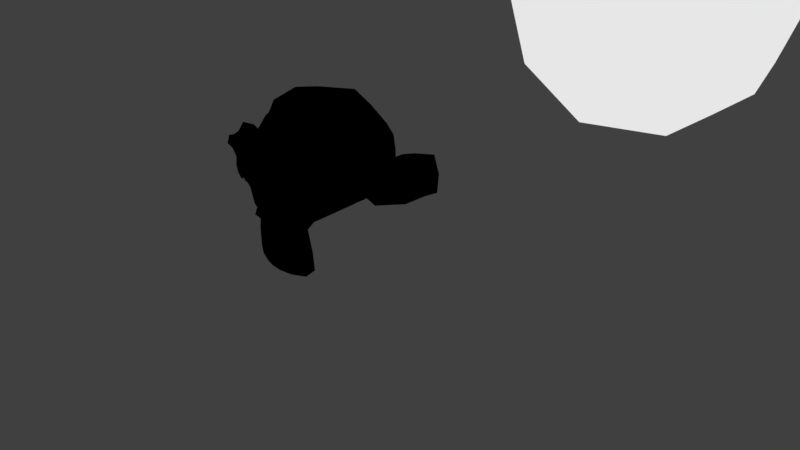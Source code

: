 # Source: cell_shading_test.blend  (saved by Blender 2.77.0; exported with 4.5.12 LTS)
import bpy
from mathutils import Matrix  # noqa: F401  (used for matrix-valued properties, if any)

bpy.ops.wm.read_factory_settings(use_empty=True)
scene = bpy.context.scene
scene.name = 'Scene'

# ---- collections
col_collection_1 = bpy.data.collections.new('Collection 1'); scene.collection.children.link(col_collection_1)

# ---- materials (node trees are filled in below, after node groups)
mat_material = bpy.data.materials.new('Material')
mat_material.alpha_threshold = 0.0
mat_material.roughness = 0.5
mat_skin = bpy.data.materials.new('Skin')
mat_skin.alpha_threshold = 0.0
mat_skin.roughness = 0.5
mat_edge = bpy.data.materials.new('Edge')
mat_edge.alpha_threshold = 0.0
mat_edge.roughness = 0.5

# ---- material node trees
mat_material.use_nodes = True; mat_material.node_tree.nodes.clear()
_N = mat_material.node_tree.nodes; _L = mat_material.node_tree.links
n0 = _N.new('ShaderNodeOutputMaterial'); n0.name = 'Material Output'; n0.location = (300, 300)
n1 = _N.new('ShaderNodeBsdfDiffuse'); n1.name = 'Diffuse BSDF'; n1.location = (10, 300)
n2 = _N.new('ShaderNodeEmission'); n2.name = 'Emission'; n2.location = (-205, 270)
n2.inputs[0].default_value = (0.8, 0.8, 0.8, 1.0)
_L.new(n2.outputs[0], n0.inputs[0])
n0.is_active_output = True
mat_skin.use_nodes = True; mat_skin.node_tree.nodes.clear()
_N = mat_skin.node_tree.nodes; _L = mat_skin.node_tree.links
n0 = _N.new('ShaderNodeOutputMaterial'); n0.name = 'Material Output'; n0.location = (300, 300)
n1 = _N.new('ShaderNodeBsdfDiffuse'); n1.name = 'Diffuse BSDF'; n1.location = (10, 300)
n2 = _N.new('ShaderNodeScript'); n2.name = 'Script'; n2.location = (-237, 268)
n2.inputs[0].default_value = (1.0, 0.64, 0.47, 1.0)
n2.inputs[1].default_value = (0.1543, 0.1543, 0.1543, 1.0)
n2.inputs[2].default_value = (0.7695, 0.3289, 0.219, 1.0)
n2.inputs[3].default_value = 0.9
n2.inputs[4].default_value = 0.0
n2.inputs[5].default_value = 0.3
n2.inputs[6].default_value = 0.0
_L.new(n2.outputs[0], n0.inputs[0])
n0.is_active_output = True
mat_edge.use_nodes = True; mat_edge.node_tree.nodes.clear()
_N = mat_edge.node_tree.nodes; _L = mat_edge.node_tree.links
n0 = _N.new('ShaderNodeOutputMaterial'); n0.name = 'Material Output'; n0.location = (300, 300)
n1 = _N.new('ShaderNodeBsdfDiffuse'); n1.name = 'Diffuse BSDF'; n1.location = (10, 300)
n2 = _N.new('ShaderNodeScript'); n2.name = 'Script'; n2.location = (-237, 268)
n2.inputs[0].default_value = (0.0, 0.0, 0.0, 1.0)
_L.new(n2.outputs[0], n0.inputs[0])
n0.is_active_output = True

# ---- world
world_world = bpy.data.worlds.new('World'); scene.world = world_world
world_world.color = (0.05088, 0.05088, 0.05088)
world_world.use_sun_shadow = False
world_world.sun_shadow_jitter_overblur = 0.0
world_world.cycles.sampling_method = 'MANUAL'

# ---- cameras
cam_camera = bpy.data.cameras.new('Camera')
cam_camera.clip_end = 100.0
cam_camera.lens = 35.0
cam_camera.sensor_width = 32.0
cam_camera.sensor_height = 18.0
cam_camera.ortho_scale = 7.314
cam_camera.dof.focus_distance = 0.0

# ---- lights
light_lamp = bpy.data.lights.new('Lamp', 'POINT')
light_lamp.transmission_factor = 0.0
light_lamp.cutoff_distance = 30.0
light_lamp.energy = 100.0
light_lamp.shadow_buffer_clip_start = 1.001
light_lamp.shadow_soft_size = 0.1
light_lamp.shadow_maximum_resolution = 0.006
light_lamp.use_absolute_resolution = True

# ---- meshes
me_icosphere = bpy.data.meshes.new('Icosphere')
me_icosphere.from_pydata([(0.0, 0.0, -1.0), (0.7236, -0.5257, -0.4472), (-0.2764, -0.8506, -0.4472), (-0.8944, 0.0, -0.4472), (-0.2764, 0.8506, -0.4472), (0.7236, 0.5257, -0.4472), (0.2764, -0.8506, 0.4472), (-0.7236, -0.5257, 0.4472), (-0.7236, 0.5257, 0.4472), (0.2764, 0.8506, 0.4472), (0.8944, 0.0, 0.4472), (0.0, 0.0, 1.0), (-0.1625, -0.5, -0.8507), (0.4253, -0.309, -0.8507), (0.2629, -0.809, -0.5257), (0.8506, 0.0, -0.5257), (0.4253, 0.309, -0.8507), (-0.5257, 0.0, -0.8507), (-0.6882, -0.5, -0.5257), (-0.1625, 0.5, -0.8507), (-0.6882, 0.5, -0.5257), (0.2629, 0.809, -0.5257), (0.9511, -0.309, 0.0), (0.9511, 0.309, 0.0), (0.0, -1.0, 0.0), (0.5878, -0.809, 0.0), (-0.9511, -0.309, 0.0), (-0.5878, -0.809, 0.0), (-0.5878, 0.809, 0.0), (-0.9511, 0.309, 0.0), (0.5878, 0.809, 0.0), (0.0, 1.0, 0.0), (0.6882, -0.5, 0.5257), (-0.2629, -0.809, 0.5257), (-0.8506, 0.0, 0.5257), (-0.2629, 0.809, 0.5257), (0.6882, 0.5, 0.5257), (0.1625, -0.5, 0.8507), (0.5257, 0.0, 0.8507), (-0.4253, -0.309, 0.8507), (-0.4253, 0.309, 0.8507), (0.1625, 0.5, 0.8507)], [], [(0, 13, 12), (1, 13, 15), (0, 12, 17), (0, 17, 19), (0, 19, 16), (1, 15, 22), (2, 14, 24), (3, 18, 26), (4, 20, 28), (5, 21, 30), (1, 22, 25), (2, 24, 27), (3, 26, 29), (4, 28, 31), (5, 30, 23), (6, 32, 37), (7, 33, 39), (8, 34, 40), (9, 35, 41), (10, 36, 38), (38, 41, 11), (38, 36, 41), (36, 9, 41), (41, 40, 11), (41, 35, 40), (35, 8, 40), (40, 39, 11), (40, 34, 39), (34, 7, 39), (39, 37, 11), (39, 33, 37), (33, 6, 37), (37, 38, 11), (37, 32, 38), (32, 10, 38), (23, 36, 10), (23, 30, 36), (30, 9, 36), (31, 35, 9), (31, 28, 35), (28, 8, 35), (29, 34, 8), (29, 26, 34), (26, 7, 34), (27, 33, 7), (27, 24, 33), (24, 6, 33), (25, 32, 6), (25, 22, 32), (22, 10, 32), (30, 31, 9), (30, 21, 31), (21, 4, 31), (28, 29, 8), (28, 20, 29), (20, 3, 29), (26, 27, 7), (26, 18, 27), (18, 2, 27), (24, 25, 6), (24, 14, 25), (14, 1, 25), (22, 23, 10), (22, 15, 23), (15, 5, 23), (16, 21, 5), (16, 19, 21), (19, 4, 21), (19, 20, 4), (19, 17, 20), (17, 3, 20), (17, 18, 3), (17, 12, 18), (12, 2, 18), (15, 16, 5), (15, 13, 16), (13, 0, 16), (12, 14, 2), (12, 13, 14), (13, 1, 14)])
me_icosphere.materials.append(mat_material)
me_icosphere.use_remesh_preserve_volume = False
me_icosphere.use_remesh_preserve_attributes = False
me_icosphere.use_mirror_vertex_groups = False
me_icosphere.update()
me_suzanne = bpy.data.meshes.new('Suzanne')
me_suzanne.from_pydata([(0.4375, -0.7656, 0.1641), (-0.4375, -0.7656, 0.1641), (0.5, -0.6875, 0.09375), (-0.5, -0.6875, 0.09375), (0.5469, -0.5781, 0.05469), (-0.5469, -0.5781, 0.05469), (0.3516, -0.6172, -0.02344), (-0.3516, -0.6172, -0.02344), (0.3516, -0.7188, 0.03125), (-0.3516, -0.7188, 0.03125), (0.3516, -0.7812, 0.1328), (-0.3516, -0.7812, 0.1328), (0.2734, -0.7969, 0.1641), (-0.2734, -0.7969, 0.1641), (0.2031, -0.7422, 0.09375), (-0.2031, -0.7422, 0.09375), (0.1562, -0.6484, 0.05469), (-0.1562, -0.6484, 0.05469), (0.07812, -0.6562, 0.2422), (-0.07812, -0.6562, 0.2422), (0.1406, -0.7422, 0.2422), (-0.1406, -0.7422, 0.2422), (0.2422, -0.7969, 0.2422), (-0.2422, -0.7969, 0.2422), (0.2734, -0.7969, 0.3281), (-0.2734, -0.7969, 0.3281), (0.2031, -0.7422, 0.3906), (-0.2031, -0.7422, 0.3906), (0.1562, -0.6484, 0.4375), (-0.1562, -0.6484, 0.4375), (0.3516, -0.6172, 0.5156), (-0.3516, -0.6172, 0.5156), (0.3516, -0.7188, 0.4531), (-0.3516, -0.7188, 0.4531), (0.3516, -0.7812, 0.3594), (-0.3516, -0.7812, 0.3594), (0.4375, -0.7656, 0.3281), (-0.4375, -0.7656, 0.3281), (0.5, -0.6875, 0.3906), (-0.5, -0.6875, 0.3906), (0.5469, -0.5781, 0.4375), (-0.5469, -0.5781, 0.4375), (0.625, -0.5625, 0.2422), (-0.625, -0.5625, 0.2422), (0.5625, -0.6719, 0.2422), (-0.5625, -0.6719, 0.2422), (0.4688, -0.7578, 0.2422), (-0.4688, -0.7578, 0.2422), (0.4766, -0.7734, 0.2422), (-0.4766, -0.7734, 0.2422), (0.4453, -0.7812, 0.3359), (-0.4453, -0.7812, 0.3359), (0.3516, -0.8047, 0.375), (-0.3516, -0.8047, 0.375), (0.2656, -0.8203, 0.3359), (-0.2656, -0.8203, 0.3359), (0.2266, -0.8203, 0.2422), (-0.2266, -0.8203, 0.2422), (0.2656, -0.8203, 0.1562), (-0.2656, -0.8203, 0.1562), (0.3516, -0.8281, 0.2422), (-0.3516, -0.8281, 0.2422), (0.3516, -0.8047, 0.1172), (-0.3516, -0.8047, 0.1172), (0.4453, -0.7812, 0.1562), (-0.4453, -0.7812, 0.1562), (0.0, -0.7422, 0.4297), (0.0, -0.8203, 0.3516), (0.0, -0.7344, -0.6797), (0.0, -0.7812, -0.3203), (0.0, -0.7969, -0.1875), (0.0, -0.7188, -0.7734), (0.0, -0.6016, 0.4062), (0.0, -0.5703, 0.5703), (0.0, 0.5469, 0.8984), (0.0, 0.8516, 0.5625), (0.0, 0.8281, 0.07031), (0.0, 0.3516, -0.3828), (0.2031, -0.5625, -0.1875), (-0.2031, -0.5625, -0.1875), (0.3125, -0.5703, -0.4375), (-0.3125, -0.5703, -0.4375), (0.3516, -0.5703, -0.6953), (-0.3516, -0.5703, -0.6953), (0.3672, -0.5312, -0.8906), (-0.3672, -0.5312, -0.8906), (0.3281, -0.5234, -0.9453), (-0.3281, -0.5234, -0.9453), (0.1797, -0.5547, -0.9688), (-0.1797, -0.5547, -0.9688), (0.0, -0.5781, -0.9844), (0.4375, -0.5312, -0.1406), (-0.4375, -0.5312, -0.1406), (0.6328, -0.5391, -0.03906), (-0.6328, -0.5391, -0.03906), (0.8281, -0.4453, 0.1484), (-0.8281, -0.4453, 0.1484), (0.8594, -0.5938, 0.4297), (-0.8594, -0.5938, 0.4297), (0.7109, -0.625, 0.4844), (-0.7109, -0.625, 0.4844), (0.4922, -0.6875, 0.6016), (-0.4922, -0.6875, 0.6016), (0.3203, -0.7344, 0.7578), (-0.3203, -0.7344, 0.7578), (0.1562, -0.7578, 0.7188), (-0.1562, -0.7578, 0.7188), (0.0625, -0.75, 0.4922), (-0.0625, -0.75, 0.4922), (0.1641, -0.7734, 0.4141), (-0.1641, -0.7734, 0.4141), (0.125, -0.7656, 0.3047), (-0.125, -0.7656, 0.3047), (0.2031, -0.7422, 0.09375), (-0.2031, -0.7422, 0.09375), (0.375, -0.7031, 0.01562), (-0.375, -0.7031, 0.01562), (0.4922, -0.6719, 0.0625), (-0.4922, -0.6719, 0.0625), (0.625, -0.6484, 0.1875), (-0.625, -0.6484, 0.1875), (0.6406, -0.6484, 0.2969), (-0.6406, -0.6484, 0.2969), (0.6016, -0.6641, 0.375), (-0.6016, -0.6641, 0.375), (0.4297, -0.7188, 0.4375), (-0.4297, -0.7188, 0.4375), (0.25, -0.7578, 0.4688), (-0.25, -0.7578, 0.4688), (0.0, -0.7344, -0.7656), (0.1094, -0.7344, -0.7188), (-0.1094, -0.7344, -0.7188), (0.1172, -0.7109, -0.8359), (-0.1172, -0.7109, -0.8359), (0.0625, -0.6953, -0.8828), (-0.0625, -0.6953, -0.8828), (0.0, -0.6875, -0.8906), (0.0, -0.75, -0.1953), (0.0, -0.7422, -0.1406), (0.1016, -0.7422, -0.1484), (-0.1016, -0.7422, -0.1484), (0.125, -0.75, -0.2266), (-0.125, -0.75, -0.2266), (0.08594, -0.7422, -0.2891), (-0.08594, -0.7422, -0.2891), (0.3984, -0.6719, -0.04688), (-0.3984, -0.6719, -0.04688), (0.6172, -0.625, 0.05469), (-0.6172, -0.625, 0.05469), (0.7266, -0.6016, 0.2031), (-0.7266, -0.6016, 0.2031), (0.7422, -0.6562, 0.375), (-0.7422, -0.6562, 0.375), (0.6875, -0.7266, 0.4141), (-0.6875, -0.7266, 0.4141), (0.4375, -0.7969, 0.5469), (-0.4375, -0.7969, 0.5469), (0.3125, -0.8359, 0.6406), (-0.3125, -0.8359, 0.6406), (0.2031, -0.8516, 0.6172), (-0.2031, -0.8516, 0.6172), (0.1016, -0.8438, 0.4297), (-0.1016, -0.8438, 0.4297), (0.125, -0.8125, -0.1016), (-0.125, -0.8125, -0.1016), (0.2109, -0.7109, -0.4453), (-0.2109, -0.7109, -0.4453), (0.25, -0.6875, -0.7031), (-0.25, -0.6875, -0.7031), (0.2656, -0.6641, -0.8203), (-0.2656, -0.6641, -0.8203), (0.2344, -0.6328, -0.9141), (-0.2344, -0.6328, -0.9141), (0.1641, -0.6328, -0.9297), (-0.1641, -0.6328, -0.9297), (0.0, -0.6406, -0.9453), (0.0, -0.7266, 0.04688), (0.0, -0.7656, 0.2109), (0.3281, -0.7422, 0.4766), (-0.3281, -0.7422, 0.4766), (0.1641, -0.75, 0.1406), (-0.1641, -0.75, 0.1406), (0.1328, -0.7578, 0.2109), (-0.1328, -0.7578, 0.2109), (0.1172, -0.7344, -0.6875), (-0.1172, -0.7344, -0.6875), (0.07812, -0.75, -0.4453), (-0.07812, -0.75, -0.4453), (0.0, -0.75, -0.4453), (0.0, -0.7422, -0.3281), (0.09375, -0.7812, -0.2734), (-0.09375, -0.7812, -0.2734), (0.1328, -0.7969, -0.2266), (-0.1328, -0.7969, -0.2266), (0.1094, -0.7812, -0.1328), (-0.1094, -0.7812, -0.1328), (0.03906, -0.7812, -0.125), (-0.03906, -0.7812, -0.125), (0.0, -0.8281, -0.2031), (0.04688, -0.8125, -0.1484), (-0.04688, -0.8125, -0.1484), (0.09375, -0.8125, -0.1562), (-0.09375, -0.8125, -0.1562), (0.1094, -0.8281, -0.2266), (-0.1094, -0.8281, -0.2266), (0.07812, -0.8047, -0.25), (-0.07812, -0.8047, -0.25), (0.0, -0.8047, -0.2891), (0.2578, -0.5547, -0.3125), (-0.2578, -0.5547, -0.3125), (0.1641, -0.7109, -0.2422), (-0.1641, -0.7109, -0.2422), (0.1797, -0.7109, -0.3125), (-0.1797, -0.7109, -0.3125), (0.2344, -0.5547, -0.25), (-0.2344, -0.5547, -0.25), (0.0, -0.6875, -0.875), (0.04688, -0.6875, -0.8672), (-0.04688, -0.6875, -0.8672), (0.09375, -0.7109, -0.8203), (-0.09375, -0.7109, -0.8203), (0.09375, -0.7266, -0.7422), (-0.09375, -0.7266, -0.7422), (0.0, -0.6562, -0.7812), (0.09375, -0.6641, -0.75), (-0.09375, -0.6641, -0.75), (0.09375, -0.6406, -0.8125), (-0.09375, -0.6406, -0.8125), (0.04688, -0.6328, -0.8516), (-0.04688, -0.6328, -0.8516), (0.0, -0.6328, -0.8594), (0.1719, -0.7812, 0.2188), (-0.1719, -0.7812, 0.2188), (0.1875, -0.7734, 0.1562), (-0.1875, -0.7734, 0.1562), (0.3359, -0.7578, 0.4297), (-0.3359, -0.7578, 0.4297), (0.2734, -0.7734, 0.4219), (-0.2734, -0.7734, 0.4219), (0.4219, -0.7734, 0.3984), (-0.4219, -0.7734, 0.3984), (0.5625, -0.6953, 0.3516), (-0.5625, -0.6953, 0.3516), (0.5859, -0.6875, 0.2891), (-0.5859, -0.6875, 0.2891), (0.5781, -0.6797, 0.1953), (-0.5781, -0.6797, 0.1953), (0.4766, -0.7188, 0.1016), (-0.4766, -0.7188, 0.1016), (0.375, -0.7422, 0.0625), (-0.375, -0.7422, 0.0625), (0.2266, -0.7812, 0.1094), (-0.2266, -0.7812, 0.1094), (0.1797, -0.7812, 0.2969), (-0.1797, -0.7812, 0.2969), (0.2109, -0.7812, 0.375), (-0.2109, -0.7812, 0.375), (0.2344, -0.7578, 0.3594), (-0.2344, -0.7578, 0.3594), (0.1953, -0.7578, 0.2969), (-0.1953, -0.7578, 0.2969), (0.2422, -0.7578, 0.125), (-0.2422, -0.7578, 0.125), (0.375, -0.7266, 0.08594), (-0.375, -0.7266, 0.08594), (0.4609, -0.7031, 0.1172), (-0.4609, -0.7031, 0.1172), (0.5469, -0.6719, 0.2109), (-0.5469, -0.6719, 0.2109), (0.5547, -0.6719, 0.2812), (-0.5547, -0.6719, 0.2812), (0.5312, -0.6797, 0.3359), (-0.5312, -0.6797, 0.3359), (0.4141, -0.75, 0.3906), (-0.4141, -0.75, 0.3906), (0.2812, -0.7656, 0.3984), (-0.2812, -0.7656, 0.3984), (0.3359, -0.75, 0.4062), (-0.3359, -0.75, 0.4062), (0.2031, -0.75, 0.1719), (-0.2031, -0.75, 0.1719), (0.1953, -0.75, 0.2266), (-0.1953, -0.75, 0.2266), (0.1094, -0.6094, 0.4609), (-0.1094, -0.6094, 0.4609), (0.1953, -0.6172, 0.6641), (-0.1953, -0.6172, 0.6641), (0.3359, -0.5938, 0.6875), (-0.3359, -0.5938, 0.6875), (0.4844, -0.5547, 0.5547), (-0.4844, -0.5547, 0.5547), (0.6797, -0.4922, 0.4531), (-0.6797, -0.4922, 0.4531), (0.7969, -0.4609, 0.4062), (-0.7969, -0.4609, 0.4062), (0.7734, -0.375, 0.1641), (-0.7734, -0.375, 0.1641), (0.6016, -0.4141, 0.0), (-0.6016, -0.4141, 0.0), (0.4375, -0.4688, -0.09375), (-0.4375, -0.4688, -0.09375), (0.0, -0.2891, 0.8984), (0.0, 0.07812, 0.9844), (0.0, 0.6719, -0.1953), (0.0, -0.1875, -0.4609), (0.0, -0.4609, -0.9766), (0.0, -0.3438, -0.8047), (0.0, -0.3203, -0.5703), (0.0, -0.2812, -0.4844), (0.8516, -0.05469, 0.2344), (-0.8516, -0.05469, 0.2344), (0.8594, 0.04688, 0.3203), (-0.8594, 0.04688, 0.3203), (0.7734, 0.4375, 0.2656), (-0.7734, 0.4375, 0.2656), (0.4609, 0.7031, 0.4375), (-0.4609, 0.7031, 0.4375), (0.7344, -0.07031, -0.04688), (-0.7344, -0.07031, -0.04688), (0.5938, 0.1641, -0.125), (-0.5938, 0.1641, -0.125), (0.6406, 0.4297, -0.007812), (-0.6406, 0.4297, -0.007812), (0.3359, 0.6641, 0.05469), (-0.3359, 0.6641, 0.05469), (0.2344, -0.4062, -0.3516), (-0.2344, -0.4062, -0.3516), (0.1797, -0.2578, -0.4141), (-0.1797, -0.2578, -0.4141), (0.2891, -0.3828, -0.7109), (-0.2891, -0.3828, -0.7109), (0.25, -0.3906, -0.5), (-0.25, -0.3906, -0.5), (0.3281, -0.3984, -0.9141), (-0.3281, -0.3984, -0.9141), (0.1406, -0.3672, -0.7578), (-0.1406, -0.3672, -0.7578), (0.125, -0.3594, -0.5391), (-0.125, -0.3594, -0.5391), (0.1641, -0.4375, -0.9453), (-0.1641, -0.4375, -0.9453), (0.2188, -0.4297, -0.2812), (-0.2188, -0.4297, -0.2812), (0.2109, -0.4688, -0.2266), (-0.2109, -0.4688, -0.2266), (0.2031, -0.5, -0.1719), (-0.2031, -0.5, -0.1719), (0.2109, -0.1641, -0.3906), (-0.2109, -0.1641, -0.3906), (0.2969, 0.2656, -0.3125), (-0.2969, 0.2656, -0.3125), (0.3438, 0.5391, -0.1484), (-0.3438, 0.5391, -0.1484), (0.4531, 0.3828, 0.8672), (-0.4531, 0.3828, 0.8672), (0.4531, 0.07031, 0.9297), (-0.4531, 0.07031, 0.9297), (0.4531, -0.2344, 0.8516), (-0.4531, -0.2344, 0.8516), (0.4609, -0.4297, 0.5234), (-0.4609, -0.4297, 0.5234), (0.7266, -0.3359, 0.4062), (-0.7266, -0.3359, 0.4062), (0.6328, -0.2812, 0.4531), (-0.6328, -0.2812, 0.4531), (0.6406, -0.05469, 0.7031), (-0.6406, -0.05469, 0.7031), (0.7969, -0.125, 0.5625), (-0.7969, -0.125, 0.5625), (0.7969, 0.1172, 0.6172), (-0.7969, 0.1172, 0.6172), (0.6406, 0.1953, 0.75), (-0.6406, 0.1953, 0.75), (0.6406, 0.4453, 0.6797), (-0.6406, 0.4453, 0.6797), (0.7969, 0.3594, 0.5391), (-0.7969, 0.3594, 0.5391), (0.6172, 0.5859, 0.3281), (-0.6172, 0.5859, 0.3281), (0.4844, 0.5469, 0.02344), (-0.4844, 0.5469, 0.02344), (0.8203, 0.2031, 0.3281), (-0.8203, 0.2031, 0.3281), (0.4062, -0.1484, -0.1719), (-0.4062, -0.1484, -0.1719), (0.4297, 0.2109, -0.1953), (-0.4297, 0.2109, -0.1953), (0.8906, 0.2344, 0.4062), (-0.8906, 0.2344, 0.4062), (0.7734, 0.125, -0.1406), (-0.7734, 0.125, -0.1406), (1.039, 0.3281, -0.1016), (-1.039, 0.3281, -0.1016), (1.281, 0.4297, 0.05469), (-1.281, 0.4297, 0.05469), (1.352, 0.4219, 0.3203), (-1.352, 0.4219, 0.3203), (1.234, 0.4219, 0.5078), (-1.234, 0.4219, 0.5078), (1.023, 0.3125, 0.4766), (-1.023, 0.3125, 0.4766), (1.016, 0.2891, 0.4141), (-1.016, 0.2891, 0.4141), (1.188, 0.3906, 0.4375), (-1.188, 0.3906, 0.4375), (1.266, 0.4062, 0.2891), (-1.266, 0.4062, 0.2891), (1.211, 0.4062, 0.07812), (-1.211, 0.4062, 0.07812), (1.031, 0.3047, -0.03906), (-1.031, 0.3047, -0.03906), (0.8281, 0.1328, -0.07031), (-0.8281, 0.1328, -0.07031), (0.9219, 0.2188, 0.3594), (-0.9219, 0.2188, 0.3594), (0.9453, 0.2891, 0.3047), (-0.9453, 0.2891, 0.3047), (0.8828, 0.2109, -0.02344), (-0.8828, 0.2109, -0.02344), (1.039, 0.3672, 0.0), (-1.039, 0.3672, 0.0), (1.188, 0.4453, 0.09375), (-1.188, 0.4453, 0.09375), (1.234, 0.4453, 0.25), (-1.234, 0.4453, 0.25), (1.172, 0.4375, 0.3594), (-1.172, 0.4375, 0.3594), (1.023, 0.3594, 0.3438), (-1.023, 0.3594, 0.3438), (0.8438, 0.2109, 0.2891), (-0.8438, 0.2109, 0.2891), (0.8359, 0.2734, 0.1719), (-0.8359, 0.2734, 0.1719), (0.7578, 0.2734, 0.09375), (-0.7578, 0.2734, 0.09375), (0.8203, 0.2734, 0.08594), (-0.8203, 0.2734, 0.08594), (0.8438, 0.2734, 0.01562), (-0.8438, 0.2734, 0.01562), (0.8125, 0.2734, -0.01562), (-0.8125, 0.2734, -0.01562), (0.7266, 0.07031, 0.0), (-0.7266, 0.07031, 0.0), (0.7188, 0.1719, -0.02344), (-0.7188, 0.1719, -0.02344), (0.7188, 0.1875, 0.03906), (-0.7188, 0.1875, 0.03906), (0.7969, 0.2109, 0.2031), (-0.7969, 0.2109, 0.2031), (0.8906, 0.2656, 0.2422), (-0.8906, 0.2656, 0.2422), (0.8906, 0.3203, 0.2344), (-0.8906, 0.3203, 0.2344), (0.8125, 0.3203, -0.01562), (-0.8125, 0.3203, -0.01562), (0.8516, 0.3203, 0.01562), (-0.8516, 0.3203, 0.01562), (0.8281, 0.3203, 0.07812), (-0.8281, 0.3203, 0.07812), (0.7656, 0.3203, 0.09375), (-0.7656, 0.3203, 0.09375), (0.8438, 0.3203, 0.1719), (-0.8438, 0.3203, 0.1719), (1.039, 0.4141, 0.3281), (-1.039, 0.4141, 0.3281), (1.188, 0.4844, 0.3438), (-1.188, 0.4844, 0.3438), (1.258, 0.4922, 0.2422), (-1.258, 0.4922, 0.2422), (1.211, 0.4844, 0.08594), (-1.211, 0.4844, 0.08594), (1.047, 0.4219, 0.0), (-1.047, 0.4219, 0.0), (0.8828, 0.2656, -0.01562), (-0.8828, 0.2656, -0.01562), (0.9531, 0.3438, 0.2891), (-0.9531, 0.3438, 0.2891), (0.8906, 0.3281, 0.1094), (-0.8906, 0.3281, 0.1094), (0.9375, 0.3359, 0.0625), (-0.9375, 0.3359, 0.0625), (1.0, 0.3672, 0.125), (-1.0, 0.3672, 0.125), (0.9609, 0.3516, 0.1719), (-0.9609, 0.3516, 0.1719), (1.016, 0.375, 0.2344), (-1.016, 0.375, 0.2344), (1.055, 0.3828, 0.1875), (-1.055, 0.3828, 0.1875), (1.109, 0.3906, 0.2109), (-1.109, 0.3906, 0.2109), (1.086, 0.3906, 0.2734), (-1.086, 0.3906, 0.2734), (1.023, 0.4844, 0.4375), (-1.023, 0.4844, 0.4375), (1.25, 0.5469, 0.4688), (-1.25, 0.5469, 0.4688), (1.367, 0.5, 0.2969), (-1.367, 0.5, 0.2969), (1.312, 0.5312, 0.05469), (-1.312, 0.5312, 0.05469), (1.039, 0.4922, -0.08594), (-1.039, 0.4922, -0.08594), (0.7891, 0.3281, -0.125), (-0.7891, 0.3281, -0.125), (0.8594, 0.3828, 0.3828), (-0.8594, 0.3828, 0.3828)], [], [(46, 0, 2, 44), (3, 1, 47, 45), (44, 2, 4, 42), (5, 3, 45, 43), (2, 8, 6, 4), (7, 9, 3, 5), (0, 10, 8, 2), (9, 11, 1, 3), (10, 12, 14, 8), (15, 13, 11, 9), (8, 14, 16, 6), (17, 15, 9, 7), (14, 20, 18, 16), (19, 21, 15, 17), (12, 22, 20, 14), (21, 23, 13, 15), (22, 24, 26, 20), (27, 25, 23, 21), (20, 26, 28, 18), (29, 27, 21, 19), (26, 32, 30, 28), (31, 33, 27, 29), (24, 34, 32, 26), (33, 35, 25, 27), (34, 36, 38, 32), (39, 37, 35, 33), (32, 38, 40, 30), (41, 39, 33, 31), (38, 44, 42, 40), (43, 45, 39, 41), (36, 46, 44, 38), (45, 47, 37, 39), (46, 36, 50, 48), (51, 37, 47, 49), (36, 34, 52, 50), (53, 35, 37, 51), (34, 24, 54, 52), (55, 25, 35, 53), (24, 22, 56, 54), (57, 23, 25, 55), (22, 12, 58, 56), (59, 13, 23, 57), (12, 10, 62, 58), (63, 11, 13, 59), (10, 0, 64, 62), (65, 1, 11, 63), (0, 46, 48, 64), (49, 47, 1, 65), (60, 64, 48), (49, 65, 61), (62, 64, 60), (61, 65, 63), (60, 58, 62), (63, 59, 61), (60, 56, 58), (59, 57, 61), (60, 54, 56), (57, 55, 61), (60, 52, 54), (55, 53, 61), (60, 50, 52), (53, 51, 61), (60, 48, 50), (51, 49, 61), (88, 173, 175, 90), (175, 174, 89, 90), (86, 171, 173, 88), (174, 172, 87, 89), (84, 169, 171, 86), (172, 170, 85, 87), (82, 167, 169, 84), (170, 168, 83, 85), (80, 165, 167, 82), (168, 166, 81, 83), (78, 91, 145, 163), (146, 92, 79, 164), (91, 93, 147, 145), (148, 94, 92, 146), (93, 95, 149, 147), (150, 96, 94, 148), (95, 97, 151, 149), (152, 98, 96, 150), (97, 99, 153, 151), (154, 100, 98, 152), (99, 101, 155, 153), (156, 102, 100, 154), (101, 103, 157, 155), (158, 104, 102, 156), (103, 105, 159, 157), (160, 106, 104, 158), (105, 107, 161, 159), (162, 108, 106, 160), (107, 66, 67, 161), (67, 66, 108, 162), (109, 127, 159, 161), (160, 128, 110, 162), (127, 178, 157, 159), (158, 179, 128, 160), (125, 155, 157, 178), (158, 156, 126, 179), (123, 153, 155, 125), (156, 154, 124, 126), (121, 151, 153, 123), (154, 152, 122, 124), (119, 149, 151, 121), (152, 150, 120, 122), (117, 147, 149, 119), (150, 148, 118, 120), (115, 145, 147, 117), (148, 146, 116, 118), (113, 163, 145, 115), (146, 164, 114, 116), (113, 180, 176, 163), (176, 181, 114, 164), (109, 161, 67, 111), (67, 162, 110, 112), (111, 67, 177, 182), (177, 67, 112, 183), (176, 180, 182, 177), (183, 181, 176, 177), (134, 136, 175, 173), (175, 136, 135, 174), (132, 134, 173, 171), (174, 135, 133, 172), (130, 132, 171, 169), (172, 133, 131, 170), (165, 186, 184, 167), (185, 187, 166, 168), (130, 169, 167, 184), (168, 170, 131, 185), (143, 189, 188, 186), (188, 189, 144, 187), (184, 186, 188, 68), (188, 187, 185, 68), (129, 130, 184, 68), (185, 131, 129, 68), (141, 192, 190, 143), (191, 193, 142, 144), (139, 194, 192, 141), (193, 195, 140, 142), (138, 196, 194, 139), (195, 197, 138, 140), (137, 70, 196, 138), (197, 70, 137, 138), (189, 143, 190, 69), (191, 144, 189, 69), (69, 190, 205, 207), (206, 191, 69, 207), (70, 198, 199, 196), (200, 198, 70, 197), (196, 199, 201, 194), (202, 200, 197, 195), (194, 201, 203, 192), (204, 202, 195, 193), (192, 203, 205, 190), (206, 204, 193, 191), (198, 203, 201, 199), (202, 204, 198, 200), (198, 207, 205, 203), (206, 207, 198, 204), (138, 139, 163, 176), (164, 140, 138, 176), (139, 141, 210, 163), (211, 142, 140, 164), (141, 143, 212, 210), (213, 144, 142, 211), (143, 186, 165, 212), (166, 187, 144, 213), (80, 208, 212, 165), (213, 209, 81, 166), (208, 214, 210, 212), (211, 215, 209, 213), (78, 163, 210, 214), (211, 164, 79, 215), (130, 129, 71, 221), (71, 129, 131, 222), (132, 130, 221, 219), (222, 131, 133, 220), (134, 132, 219, 217), (220, 133, 135, 218), (136, 134, 217, 216), (218, 135, 136, 216), (216, 217, 228, 230), (229, 218, 216, 230), (217, 219, 226, 228), (227, 220, 218, 229), (219, 221, 224, 226), (225, 222, 220, 227), (221, 71, 223, 224), (223, 71, 222, 225), (223, 230, 228, 224), (229, 230, 223, 225), (224, 228, 226), (227, 229, 225), (182, 180, 233, 231), (234, 181, 183, 232), (111, 182, 231, 253), (232, 183, 112, 254), (109, 111, 253, 255), (254, 112, 110, 256), (180, 113, 251, 233), (252, 114, 181, 234), (113, 115, 249, 251), (250, 116, 114, 252), (115, 117, 247, 249), (248, 118, 116, 250), (117, 119, 245, 247), (246, 120, 118, 248), (119, 121, 243, 245), (244, 122, 120, 246), (121, 123, 241, 243), (242, 124, 122, 244), (123, 125, 239, 241), (240, 126, 124, 242), (125, 178, 235, 239), (236, 179, 126, 240), (178, 127, 237, 235), (238, 128, 179, 236), (127, 109, 255, 237), (256, 110, 128, 238), (237, 255, 257, 275), (258, 256, 238, 276), (235, 237, 275, 277), (276, 238, 236, 278), (239, 235, 277, 273), (278, 236, 240, 274), (241, 239, 273, 271), (274, 240, 242, 272), (243, 241, 271, 269), (272, 242, 244, 270), (245, 243, 269, 267), (270, 244, 246, 268), (247, 245, 267, 265), (268, 246, 248, 266), (249, 247, 265, 263), (266, 248, 250, 264), (251, 249, 263, 261), (264, 250, 252, 262), (233, 251, 261, 279), (262, 252, 234, 280), (255, 253, 259, 257), (260, 254, 256, 258), (253, 231, 281, 259), (282, 232, 254, 260), (231, 233, 279, 281), (280, 234, 232, 282), (66, 107, 283, 72), (284, 108, 66, 72), (107, 105, 285, 283), (286, 106, 108, 284), (105, 103, 287, 285), (288, 104, 106, 286), (103, 101, 289, 287), (290, 102, 104, 288), (101, 99, 291, 289), (292, 100, 102, 290), (99, 97, 293, 291), (294, 98, 100, 292), (97, 95, 295, 293), (296, 96, 98, 294), (95, 93, 297, 295), (298, 94, 96, 296), (93, 91, 299, 297), (300, 92, 94, 298), (307, 308, 327, 337), (328, 308, 307, 338), (306, 307, 337, 335), (338, 307, 306, 336), (305, 306, 335, 339), (336, 306, 305, 340), (88, 90, 305, 339), (305, 90, 89, 340), (86, 88, 339, 333), (340, 89, 87, 334), (84, 86, 333, 329), (334, 87, 85, 330), (82, 84, 329, 331), (330, 85, 83, 332), (329, 335, 337, 331), (338, 336, 330, 332), (329, 333, 339, 335), (340, 334, 330, 336), (325, 331, 337, 327), (338, 332, 326, 328), (80, 82, 331, 325), (332, 83, 81, 326), (208, 341, 343, 214), (344, 342, 209, 215), (80, 325, 341, 208), (342, 326, 81, 209), (78, 214, 343, 345), (344, 215, 79, 346), (78, 345, 299, 91), (300, 346, 79, 92), (76, 323, 351, 303), (352, 324, 76, 303), (303, 351, 349, 77), (350, 352, 303, 77), (77, 349, 347, 304), (348, 350, 77, 304), (304, 347, 327, 308), (328, 348, 304, 308), (325, 327, 347, 341), (348, 328, 326, 342), (295, 297, 317, 309), (318, 298, 296, 310), (75, 315, 323, 76), (324, 316, 75, 76), (301, 357, 355, 302), (356, 358, 301, 302), (302, 355, 353, 74), (354, 356, 302, 74), (74, 353, 315, 75), (316, 354, 74, 75), (291, 293, 361, 363), (362, 294, 292, 364), (363, 361, 367, 365), (368, 362, 364, 366), (365, 367, 369, 371), (370, 368, 366, 372), (371, 369, 375, 373), (376, 370, 372, 374), (313, 377, 373, 375), (374, 378, 314, 376), (315, 353, 373, 377), (374, 354, 316, 378), (353, 355, 371, 373), (372, 356, 354, 374), (355, 357, 365, 371), (366, 358, 356, 372), (357, 359, 363, 365), (364, 360, 358, 366), (289, 291, 363, 359), (364, 292, 290, 360), (73, 359, 357, 301), (358, 360, 73, 301), (283, 285, 287, 289), (288, 286, 284, 290), (283, 289, 359, 73), (360, 290, 284, 73), (72, 283, 73), (73, 284, 72), (293, 295, 309, 361), (310, 296, 294, 362), (309, 311, 367, 361), (368, 312, 310, 362), (311, 381, 369, 367), (370, 382, 312, 368), (313, 375, 369, 381), (370, 376, 314, 382), (347, 349, 385, 383), (386, 350, 348, 384), (317, 383, 385, 319), (386, 384, 318, 320), (297, 299, 383, 317), (384, 300, 298, 318), (299, 343, 341, 383), (342, 344, 300, 384), (341, 347, 383), (384, 348, 342), (299, 345, 343), (344, 346, 300), (313, 321, 379, 377), (380, 322, 314, 378), (315, 377, 379, 323), (380, 378, 316, 324), (319, 385, 379, 321), (380, 386, 320, 322), (349, 351, 379, 385), (380, 352, 350, 386), (323, 379, 351), (352, 380, 324), (399, 387, 413, 401), (414, 388, 400, 402), (399, 401, 403, 397), (404, 402, 400, 398), (397, 403, 405, 395), (406, 404, 398, 396), (395, 405, 407, 393), (408, 406, 396, 394), (393, 407, 409, 391), (410, 408, 394, 392), (391, 409, 411, 389), (412, 410, 392, 390), (409, 419, 417, 411), (418, 420, 410, 412), (407, 421, 419, 409), (420, 422, 408, 410), (405, 423, 421, 407), (422, 424, 406, 408), (403, 425, 423, 405), (424, 426, 404, 406), (401, 427, 425, 403), (426, 428, 402, 404), (401, 413, 415, 427), (416, 414, 402, 428), (317, 319, 443, 441), (444, 320, 318, 442), (319, 389, 411, 443), (412, 390, 320, 444), (309, 317, 441, 311), (442, 318, 310, 312), (381, 429, 413, 387), (414, 430, 382, 388), (411, 417, 439, 443), (440, 418, 412, 444), (437, 445, 443, 439), (444, 446, 438, 440), (433, 445, 437, 435), (438, 446, 434, 436), (431, 447, 445, 433), (446, 448, 432, 434), (429, 447, 431, 449), (432, 448, 430, 450), (413, 429, 449, 415), (450, 430, 414, 416), (311, 447, 429, 381), (430, 448, 312, 382), (311, 441, 445, 447), (446, 442, 312, 448), (441, 443, 445), (446, 444, 442), (415, 449, 451, 475), (452, 450, 416, 476), (449, 431, 461, 451), (462, 432, 450, 452), (431, 433, 459, 461), (460, 434, 432, 462), (433, 435, 457, 459), (458, 436, 434, 460), (435, 437, 455, 457), (456, 438, 436, 458), (437, 439, 453, 455), (454, 440, 438, 456), (439, 417, 473, 453), (474, 418, 440, 454), (427, 415, 475, 463), (476, 416, 428, 464), (425, 427, 463, 465), (464, 428, 426, 466), (423, 425, 465, 467), (466, 426, 424, 468), (421, 423, 467, 469), (468, 424, 422, 470), (419, 421, 469, 471), (470, 422, 420, 472), (417, 419, 471, 473), (472, 420, 418, 474), (457, 455, 479, 477), (480, 456, 458, 478), (477, 479, 481, 483), (482, 480, 478, 484), (483, 481, 487, 485), (488, 482, 484, 486), (485, 487, 489, 491), (490, 488, 486, 492), (463, 475, 485, 491), (486, 476, 464, 492), (451, 483, 485, 475), (486, 484, 452, 476), (451, 461, 477, 483), (478, 462, 452, 484), (457, 477, 461, 459), (462, 478, 458, 460), (453, 473, 479, 455), (480, 474, 454, 456), (471, 481, 479, 473), (480, 482, 472, 474), (469, 487, 481, 471), (482, 488, 470, 472), (467, 489, 487, 469), (488, 490, 468, 470), (465, 491, 489, 467), (490, 492, 466, 468), (463, 491, 465), (466, 492, 464), (391, 389, 503, 501), (504, 390, 392, 502), (393, 391, 501, 499), (502, 392, 394, 500), (395, 393, 499, 497), (500, 394, 396, 498), (397, 395, 497, 495), (498, 396, 398, 496), (399, 397, 495, 493), (496, 398, 400, 494), (387, 399, 493, 505), (494, 400, 388, 506), (493, 501, 503, 505), (504, 502, 494, 506), (493, 495, 499, 501), (500, 496, 494, 502), (495, 497, 499), (500, 498, 496), (313, 381, 387, 505), (388, 382, 314, 506), (313, 505, 503, 321), (504, 506, 314, 322), (319, 321, 503, 389), (504, 322, 320, 390)])
me_suzanne.polygons.foreach_set('use_smooth', [True] * 500)
me_suzanne.materials.append(mat_skin)
me_suzanne.materials.append(mat_edge)
me_suzanne.use_remesh_preserve_volume = False
me_suzanne.use_remesh_preserve_attributes = False
me_suzanne.use_mirror_vertex_groups = False
me_suzanne.update()

# ---- objects
ob_icosphere = bpy.data.objects.new('Icosphere', me_icosphere)
ob_suzanne = bpy.data.objects.new('Suzanne', me_suzanne)
ob_lamp = bpy.data.objects.new('Lamp', light_lamp)
ob_camera = bpy.data.objects.new('Camera', cam_camera)

# ---- transforms, parenting, visibility, modifiers, constraints
ob_icosphere.location = (4.175, -1.0, 4.041)
ob_icosphere.lineart.crease_threshold = 0.0
ob_suzanne.location = (0.2748, -1.0, 1.467)
ob_suzanne.lineart.crease_threshold = 0.0
_m = ob_suzanne.modifiers.new('Subsurf', 'SUBSURF')
_m.show_render = False
_m.uv_smooth = 'PRESERVE_CORNERS'
_m.quality = 2
_m.show_only_control_edges = False
_m = ob_suzanne.modifiers.new('Solidify', 'SOLIDIFY')
_m.material_offset = 1
_m.use_rim = False
_m.use_flip_normals = True
_m.nonmanifold_thickness_mode = 'FIXED'
_m.nonmanifold_merge_threshold = 0.0003
ob_lamp.location = (4.076, 1.005, 5.904)
ob_lamp.rotation_euler = (0.6503, 0.05522, 1.866)
ob_lamp.lock_rotations_4d = False
ob_lamp.empty_display_type = 'ARROWS'
ob_lamp.color = (0.0, 0.0, 0.0, 0.0)
ob_lamp.lineart.crease_threshold = 0.0
ob_camera.location = (7.481, -6.508, 5.344)
ob_camera.rotation_euler = (1.109, 0.01082, 0.8149)
ob_camera.lock_rotations_4d = False
ob_camera.empty_display_type = 'ARROWS'
ob_camera.color = (0.0, 0.0, 0.0, 0.0)
ob_camera.display_type = 'WIRE'
ob_camera.lineart.crease_threshold = 0.0

# ---- collection membership
col_collection_1.objects.link(ob_icosphere)
col_collection_1.objects.link(ob_suzanne)
col_collection_1.objects.link(ob_lamp)
col_collection_1.objects.link(ob_camera)

# ---- scene / render settings (as saved in the file)
scene.camera = ob_camera
scene.frame_start = 1; scene.frame_end = 250; scene.frame_set(1)
scene.render.engine = 'CYCLES'
scene.render.resolution_percentage = 50
scene.render.dither_intensity = 0.0
scene.render.use_compositing = False
scene.cycles.shading_system = True
scene.cycles.use_denoising = False
scene.cycles.samples = 128
scene.cycles.sampling_pattern = 'TABULATED_SOBOL'
scene.cycles.light_sampling_threshold = 0.0
scene.cycles.use_adaptive_sampling = False
scene.cycles.use_light_tree = False
scene.cycles.blur_glossy = 0.0
scene.cycles.sample_clamp_indirect = 0.0
scene.view_settings.view_transform = 'Standard'
bpy.context.view_layer.update()
